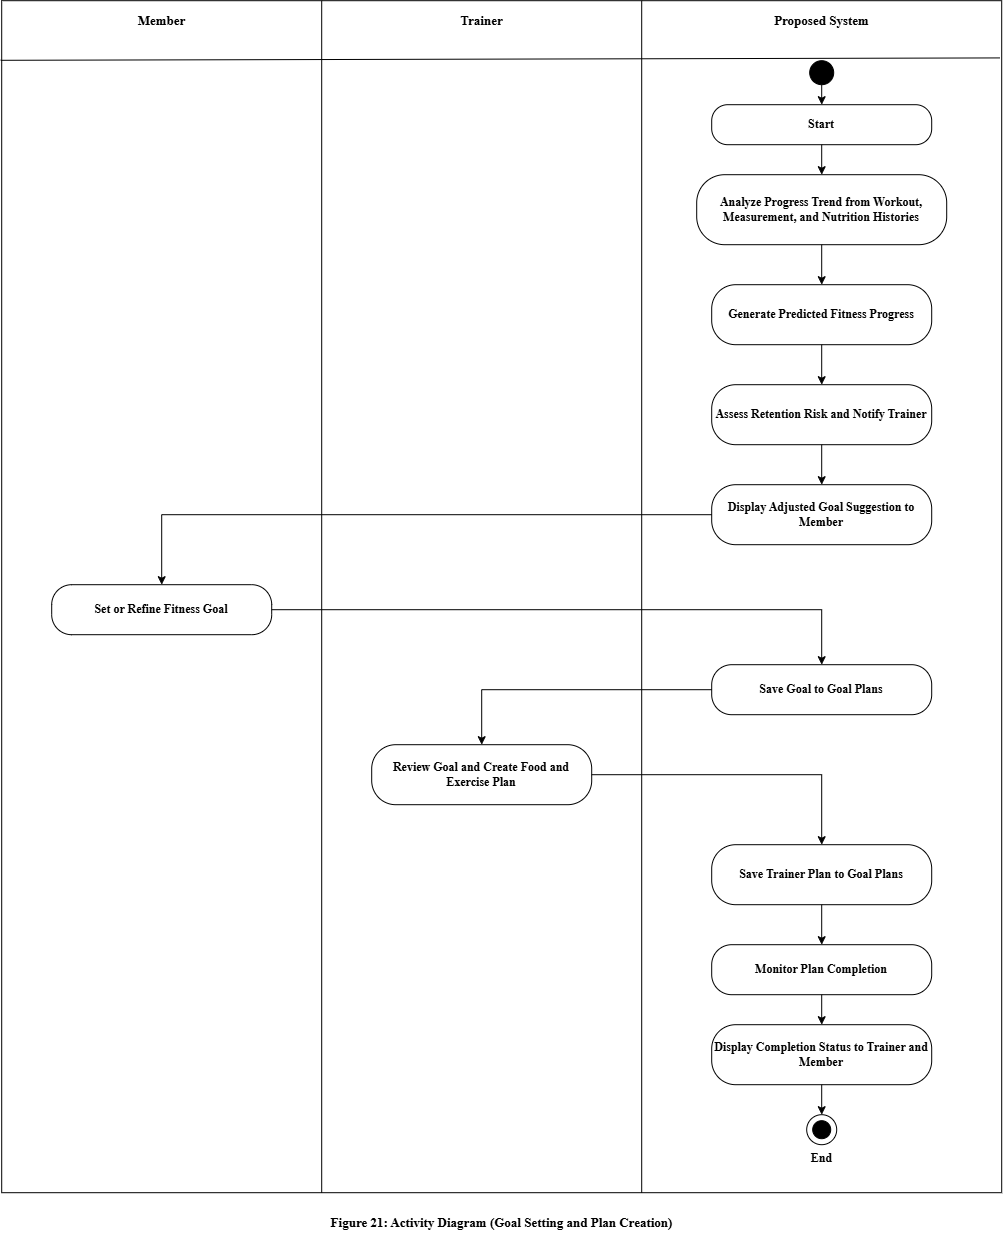

The diagram above was exported from draw.io. Its source (the exported page's mxGraphModel, read from the mxfile embedded in the PNG):
<mxGraphModel dx="1467" dy="1077" grid="1" gridSize="10" guides="1" tooltips="1" connect="1" arrows="1" fold="1" page="1" pageScale="1" pageWidth="1060" pageHeight="1297" math="0" shadow="0">
  <root>
    <mxCell id="0" />
    <mxCell id="1" parent="0" />
    <mxCell id="pool" parent="1" style="rounded=0;whiteSpace=wrap;html=1;fillColor=none;strokeColor=#000000;" value="" vertex="1">
      <mxGeometry height="1192" width="1000" x="30" y="20" as="geometry" />
    </mxCell>
    <mxCell id="ini" parent="1" style="ellipse;whiteSpace=wrap;html=1;fillColor=#000000;strokeColor=#000000;" value="" vertex="1">
      <mxGeometry height="24" width="24" x="838" y="80" as="geometry" />
    </mxCell>
    <mxCell id="s0" parent="1" style="rounded=1;whiteSpace=wrap;html=1;arcSize=40;fillColor=#FFFFFF;strokeColor=#000000;fontFamily=Times New Roman;fontSize=12;fontStyle=1;" value="Start" vertex="1">
      <mxGeometry height="40" width="220" x="740" y="124" as="geometry" />
    </mxCell>
    <mxCell id="s1" parent="1" style="rounded=1;whiteSpace=wrap;html=1;arcSize=40;fillColor=#FFFFFF;strokeColor=#000000;fontFamily=Times New Roman;fontSize=12;fontStyle=1;" value="Analyze Progress Trend from Workout, Measurement, and Nutrition Histories" vertex="1">
      <mxGeometry height="70" width="250" x="725" y="194" as="geometry" />
    </mxCell>
    <mxCell id="s2" parent="1" style="rounded=1;whiteSpace=wrap;html=1;arcSize=40;fillColor=#FFFFFF;strokeColor=#000000;fontFamily=Times New Roman;fontSize=12;fontStyle=1;" value="Generate Predicted Fitness Progress" vertex="1">
      <mxGeometry height="60" width="220" x="740" y="304" as="geometry" />
    </mxCell>
    <mxCell id="s3" parent="1" style="rounded=1;whiteSpace=wrap;html=1;arcSize=40;fillColor=#FFFFFF;strokeColor=#000000;fontFamily=Times New Roman;fontSize=12;fontStyle=1;" value="Assess Retention Risk and Notify Trainer" vertex="1">
      <mxGeometry height="60" width="220" x="740" y="404" as="geometry" />
    </mxCell>
    <mxCell id="s4" parent="1" style="rounded=1;whiteSpace=wrap;html=1;arcSize=40;fillColor=#FFFFFF;strokeColor=#000000;fontFamily=Times New Roman;fontSize=12;fontStyle=1;" value="Display Adjusted Goal Suggestion to Member" vertex="1">
      <mxGeometry height="60" width="220" x="740" y="504" as="geometry" />
    </mxCell>
    <mxCell id="a5" parent="1" style="rounded=1;whiteSpace=wrap;html=1;arcSize=40;fillColor=#FFFFFF;strokeColor=#000000;fontFamily=Times New Roman;fontSize=12;fontStyle=1;" value="Set or Refine Fitness Goal" vertex="1">
      <mxGeometry height="50" width="220" x="80" y="604" as="geometry" />
    </mxCell>
    <mxCell id="s6" parent="1" style="rounded=1;whiteSpace=wrap;html=1;arcSize=40;fillColor=#FFFFFF;strokeColor=#000000;fontFamily=Times New Roman;fontSize=12;fontStyle=1;" value="Save Goal to Goal Plans" vertex="1">
      <mxGeometry height="50" width="220" x="740" y="684" as="geometry" />
    </mxCell>
    <mxCell id="t7" parent="1" style="rounded=1;whiteSpace=wrap;html=1;arcSize=40;fillColor=#FFFFFF;strokeColor=#000000;fontFamily=Times New Roman;fontSize=12;fontStyle=1;" value="Review Goal and Create Food and Exercise Plan" vertex="1">
      <mxGeometry height="60" width="220" x="400" y="764" as="geometry" />
    </mxCell>
    <mxCell id="s8" parent="1" style="rounded=1;whiteSpace=wrap;html=1;arcSize=40;fillColor=#FFFFFF;strokeColor=#000000;fontFamily=Times New Roman;fontSize=12;fontStyle=1;" value="Save Trainer Plan to Goal Plans" vertex="1">
      <mxGeometry height="60" width="220" x="740" y="864" as="geometry" />
    </mxCell>
    <mxCell id="s9" parent="1" style="rounded=1;whiteSpace=wrap;html=1;arcSize=40;fillColor=#FFFFFF;strokeColor=#000000;fontFamily=Times New Roman;fontSize=12;fontStyle=1;" value="Monitor Plan Completion" vertex="1">
      <mxGeometry height="50" width="220" x="740" y="964" as="geometry" />
    </mxCell>
    <mxCell id="s10" parent="1" style="rounded=1;whiteSpace=wrap;html=1;arcSize=40;fillColor=#FFFFFF;strokeColor=#000000;fontFamily=Times New Roman;fontSize=12;fontStyle=1;" value="Display Completion Status to Trainer and Member" vertex="1">
      <mxGeometry height="60" width="220" x="740" y="1044" as="geometry" />
    </mxCell>
    <mxCell id="end1" parent="1" style="ellipse;whiteSpace=wrap;html=1;fillColor=#FFFFFF;strokeColor=#000000;" value="" vertex="1">
      <mxGeometry height="30" width="30" x="835" y="1134" as="geometry" />
    </mxCell>
    <mxCell id="end2" parent="1" style="ellipse;whiteSpace=wrap;html=1;fillColor=#000000;strokeColor=#000000;" value="" vertex="1">
      <mxGeometry height="18" width="18" x="841" y="1140" as="geometry" />
    </mxCell>
    <mxCell id="endl" parent="1" style="text;html=1;align=center;verticalAlign=middle;fontFamily=Times New Roman;fontSize=12;fontStyle=1;strokeColor=none;fillColor=none;" value="End" vertex="1">
      <mxGeometry height="20" width="80" x="810" y="1168" as="geometry" />
    </mxCell>
    <mxCell id="hdr0" parent="1" style="text;html=1;align=center;verticalAlign=middle;fontFamily=Times New Roman;fontSize=13;fontStyle=1;strokeColor=none;fillColor=none;" value="Member" vertex="1">
      <mxGeometry height="40" width="320" x="30" y="20" as="geometry" />
    </mxCell>
    <mxCell id="hdr1" parent="1" style="text;html=1;align=center;verticalAlign=middle;fontFamily=Times New Roman;fontSize=13;fontStyle=1;strokeColor=none;fillColor=none;" value="Trainer" vertex="1">
      <mxGeometry height="40" width="320" x="350" y="20" as="geometry" />
    </mxCell>
    <mxCell id="hdr2" parent="1" style="text;html=1;align=center;verticalAlign=middle;fontFamily=Times New Roman;fontSize=13;fontStyle=1;strokeColor=none;fillColor=none;" value="Proposed System" vertex="1">
      <mxGeometry height="40" width="360" x="670" y="20" as="geometry" />
    </mxCell>
    <mxCell id="dv0" edge="1" parent="1" style="endArrow=none;html=1;strokeColor=#000000;">
      <mxGeometry relative="1" as="geometry">
        <mxPoint x="350" y="20" as="sourcePoint" />
        <mxPoint x="350" y="1212" as="targetPoint" />
      </mxGeometry>
    </mxCell>
    <mxCell id="dv1" edge="1" parent="1" style="endArrow=none;html=1;strokeColor=#000000;">
      <mxGeometry relative="1" as="geometry">
        <mxPoint x="670" y="20" as="sourcePoint" />
        <mxPoint x="670" y="1212" as="targetPoint" />
      </mxGeometry>
    </mxCell>
    <mxCell id="ini-s0" edge="1" parent="1" source="ini" style="edgeStyle=orthogonalEdgeStyle;rounded=0;html=1;strokeColor=#000000;" target="s0" value="">
      <mxGeometry relative="1" as="geometry" />
    </mxCell>
    <mxCell id="s0-s1" edge="1" parent="1" source="s0" style="edgeStyle=orthogonalEdgeStyle;rounded=0;html=1;strokeColor=#000000;" target="s1" value="">
      <mxGeometry relative="1" as="geometry" />
    </mxCell>
    <mxCell id="s1-s2" edge="1" parent="1" source="s1" style="edgeStyle=orthogonalEdgeStyle;rounded=0;html=1;strokeColor=#000000;" target="s2" value="">
      <mxGeometry relative="1" as="geometry" />
    </mxCell>
    <mxCell id="s2-s3" edge="1" parent="1" source="s2" style="edgeStyle=orthogonalEdgeStyle;rounded=0;html=1;strokeColor=#000000;" target="s3" value="">
      <mxGeometry relative="1" as="geometry" />
    </mxCell>
    <mxCell id="s3-s4" edge="1" parent="1" source="s3" style="edgeStyle=orthogonalEdgeStyle;rounded=0;html=1;strokeColor=#000000;" target="s4" value="">
      <mxGeometry relative="1" as="geometry" />
    </mxCell>
    <mxCell id="s4-a5" edge="1" parent="1" source="s4" style="edgeStyle=orthogonalEdgeStyle;rounded=0;html=1;strokeColor=#000000;" target="a5" value="">
      <mxGeometry relative="1" as="geometry" />
    </mxCell>
    <mxCell id="a5-s6" edge="1" parent="1" source="a5" style="edgeStyle=orthogonalEdgeStyle;rounded=0;html=1;strokeColor=#000000;" target="s6" value="">
      <mxGeometry relative="1" as="geometry" />
    </mxCell>
    <mxCell id="s6-t7" edge="1" parent="1" source="s6" style="edgeStyle=orthogonalEdgeStyle;rounded=0;html=1;strokeColor=#000000;" target="t7" value="">
      <mxGeometry relative="1" as="geometry" />
    </mxCell>
    <mxCell id="t7-s8" edge="1" parent="1" source="t7" style="edgeStyle=orthogonalEdgeStyle;rounded=0;html=1;strokeColor=#000000;" target="s8" value="">
      <mxGeometry relative="1" as="geometry" />
    </mxCell>
    <mxCell id="s8-s9" edge="1" parent="1" source="s8" style="edgeStyle=orthogonalEdgeStyle;rounded=0;html=1;strokeColor=#000000;" target="s9" value="">
      <mxGeometry relative="1" as="geometry" />
    </mxCell>
    <mxCell id="s9-s10" edge="1" parent="1" source="s9" style="edgeStyle=orthogonalEdgeStyle;rounded=0;html=1;strokeColor=#000000;" target="s10" value="">
      <mxGeometry relative="1" as="geometry" />
    </mxCell>
    <mxCell id="s10-end1" edge="1" parent="1" source="s10" style="edgeStyle=orthogonalEdgeStyle;rounded=0;html=1;strokeColor=#000000;" target="end1" value="">
      <mxGeometry relative="1" as="geometry" />
    </mxCell>
    <mxCell id="cap" parent="1" style="text;html=1;align=center;verticalAlign=middle;fontFamily=Times New Roman;fontSize=13;fontStyle=1;strokeColor=none;fillColor=none;" value="Figure 21: Activity Diagram (Goal Setting and Plan Creation)" vertex="1">
      <mxGeometry height="30" width="1000" x="30" y="1227" as="geometry" />
    </mxCell>
    <mxCell id="18waZiHLTqvS23fguRPI-1" edge="1" parent="1" source="pool" style="endArrow=none;html=1;rounded=0;exitX=-0.001;exitY=0.05;exitDx=0;exitDy=0;exitPerimeter=0;entryX=0.998;entryY=0.048;entryDx=0;entryDy=0;entryPerimeter=0;" target="pool" value="">
      <mxGeometry height="50" relative="1" width="50" as="geometry">
        <mxPoint x="570" y="350" as="sourcePoint" />
        <mxPoint x="620" y="300" as="targetPoint" />
      </mxGeometry>
    </mxCell>
  </root>
</mxGraphModel>